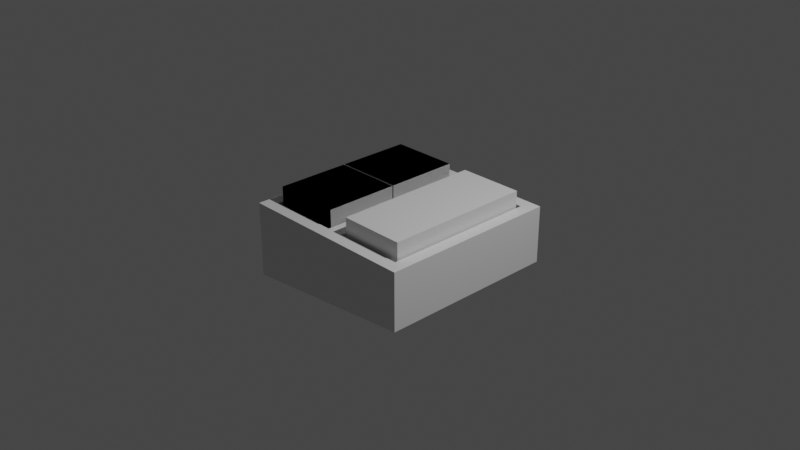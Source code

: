 # Source: StartPanel.blend  (saved by Blender 3.5.10; exported with 4.5.12 LTS)
import bpy
from mathutils import Matrix  # noqa: F401  (used for matrix-valued properties, if any)

bpy.ops.wm.read_factory_settings(use_empty=True)
scene = bpy.context.scene
scene.name = 'Scene'

# ---- collections
col_collection = bpy.data.collections.new('Collection'); scene.collection.children.link(col_collection)

# ---- materials (node trees are filled in below, after node groups)
mat_material = bpy.data.materials.new('Material')
mat_material.alpha_threshold = 0.0
mat_material.use_transparent_shadow = False
mat_material.roughness = 0.5
mat_material.line_color = (0.0, 0.0, 0.0, 1.0)
mat_material_001 = bpy.data.materials.new('Material.001')
mat_material_001.alpha_threshold = 0.0
mat_material_001.use_transparent_shadow = False
mat_material_001.roughness = 0.5
mat_material_001.line_color = (0.0, 0.0, 0.0, 1.0)
mat_material_002 = bpy.data.materials.new('Material.002')
mat_material_002.alpha_threshold = 0.0
mat_material_002.use_transparent_shadow = False
mat_material_002.roughness = 0.5
mat_material_002.line_color = (0.0, 0.0, 0.0, 1.0)
mat_material_003 = bpy.data.materials.new('Material.003')
mat_material_003.alpha_threshold = 0.0
mat_material_003.use_transparent_shadow = False
mat_material_003.roughness = 0.5
mat_material_003.line_color = (0.0, 0.0, 0.0, 1.0)

# ---- material node trees
mat_material.use_nodes = True; mat_material.node_tree.nodes.clear()
_N = mat_material.node_tree.nodes; _L = mat_material.node_tree.links
n0 = _N.new('ShaderNodeOutputMaterial'); n0.name = 'Material Output'; n0.location = (300, 300)
n1 = _N.new('ShaderNodeBsdfPrincipled'); n1.name = 'Principled BSDF'; n1.location = (10, 300)
n1.distribution = 'GGX'
n1.subsurface_method = 'RANDOM_WALK_SKIN'
n1.inputs[3].default_value = 1.45
n1.inputs[27].default_value = (0.0, 0.0, 0.0, 1.0)
n1.inputs[28].default_value = 1.0
_L.new(n1.outputs[0], n0.inputs[0])
n0.is_active_output = True
mat_material_001.use_nodes = True; mat_material_001.node_tree.nodes.clear()
_N = mat_material_001.node_tree.nodes; _L = mat_material_001.node_tree.links
n0 = _N.new('ShaderNodeOutputMaterial'); n0.name = 'Material Output'; n0.location = (300, 300)
n1 = _N.new('ShaderNodeBsdfPrincipled'); n1.name = 'Principled BSDF'; n1.location = (10, 300)
n1.distribution = 'GGX'
n1.subsurface_method = 'RANDOM_WALK_SKIN'
n1.inputs[3].default_value = 1.45
n1.inputs[27].default_value = (0.0, 0.0, 0.0, 1.0)
n1.inputs[28].default_value = 1.0
_L.new(n1.outputs[0], n0.inputs[0])
n0.is_active_output = True
mat_material_002.use_nodes = True; mat_material_002.node_tree.nodes.clear()
_N = mat_material_002.node_tree.nodes; _L = mat_material_002.node_tree.links
n0 = _N.new('ShaderNodeOutputMaterial'); n0.name = 'Material Output'; n0.location = (300, 300)
n1 = _N.new('ShaderNodeBsdfPrincipled'); n1.name = 'Principled BSDF'; n1.location = (10, 300)
n1.distribution = 'GGX'
n1.subsurface_method = 'RANDOM_WALK_SKIN'
n1.inputs[3].default_value = 1.45
n1.inputs[27].default_value = (0.0, 0.0, 0.0, 1.0)
n1.inputs[28].default_value = 1.0
_L.new(n1.outputs[0], n0.inputs[0])
n0.is_active_output = True
mat_material_003.use_nodes = True; mat_material_003.node_tree.nodes.clear()
_N = mat_material_003.node_tree.nodes; _L = mat_material_003.node_tree.links
n0 = _N.new('ShaderNodeOutputMaterial'); n0.name = 'Material Output'; n0.location = (300, 300)
n1 = _N.new('ShaderNodeBsdfPrincipled'); n1.name = 'Principled BSDF'; n1.location = (10, 300)
n1.distribution = 'GGX'
n1.subsurface_method = 'RANDOM_WALK_SKIN'
n1.inputs[3].default_value = 1.45
n1.inputs[27].default_value = (0.0, 0.0, 0.0, 1.0)
n1.inputs[28].default_value = 1.0
_L.new(n1.outputs[0], n0.inputs[0])
n0.is_active_output = True

# ---- world
world_world = bpy.data.worlds.new('World'); scene.world = world_world
world_world.use_nodes = True; world_world.node_tree.nodes.clear()
_N = world_world.node_tree.nodes; _L = world_world.node_tree.links
n0 = _N.new('ShaderNodeOutputWorld'); n0.name = 'World Output'; n0.location = (300, 300)
n1 = _N.new('ShaderNodeBackground'); n1.name = 'Background'; n1.location = (10, 300)
n1.inputs[0].default_value = (0.05088, 0.05088, 0.05088, 1.0)
_L.new(n1.outputs[0], n0.inputs[0])
n0.is_active_output = True
world_world.color = (0.05088, 0.05088, 0.05088)
world_world.use_sun_shadow = False
world_world.sun_shadow_jitter_overblur = 0.0

# ---- cameras
cam_camera = bpy.data.cameras.new('Camera')
cam_camera.clip_end = 100.0
cam_camera.ortho_scale = 7.314

# ---- lights
light_light = bpy.data.lights.new('Light', 'POINT')
light_light.transmission_factor = 0.0
light_light.energy = 1000.0
light_light.shadow_soft_size = 0.1
light_light.shadow_maximum_resolution = 0.006
light_light.use_absolute_resolution = True

# ---- meshes
me_cube = bpy.data.meshes.new('Cube')
me_cube.from_pydata([(1.0, 1.0, -0.1057), (1.0, 1.0, -0.4703), (1.0, -1.0, -0.1057), (1.0, -1.0, -0.4703), (-1.0, 1.0, -0.1057), (-1.0, 1.0, -0.668), (-1.0, -1.0, -0.1057), (-1.0, -1.0, -0.668), (1.0, -1.0, 0.1574), (-1.0, -1.0, 0.1574), (1.0, 1.0, 0.1574), (-1.0, 1.0, 0.1574), (0.8638, -0.8638, 0.1574), (-0.8638, -0.8638, 0.1574), (0.8638, 0.8638, 0.1574), (-0.8638, 0.8638, 0.1574), (-0.8638, -0.8638, -0.1026), (-0.8638, 0.8638, -0.1026), (-0.0722, -0.8638, -0.1026), (-0.0722, 0.8638, -0.1026), (-0.0722, -0.8638, 0.1574), (-0.0722, 0.8638, 0.1574), (0.1078, -0.8638, 0.1574), (0.1078, 0.8638, 0.1574), (0.1078, -0.8638, -0.1026), (0.1078, 0.8638, -0.1026), (0.8638, -0.8638, -0.08264), (0.8638, 0.8638, -0.08264)], [], [(4, 6, 9, 11), (3, 2, 6, 7), (7, 6, 4, 5), (5, 1, 3, 7), (1, 0, 2, 3), (5, 4, 0, 1), (2, 0, 10, 8), (0, 4, 11, 10), (6, 2, 8, 9), (10, 11, 15, 14), (8, 10, 14, 12), (11, 9, 13, 15), (9, 8, 12, 13), (15, 13, 16, 17), (17, 16, 18, 19), (19, 18, 20, 21), (21, 20, 22, 23), (23, 22, 24, 25), (25, 24, 26, 27), (12, 14, 27, 26), (25, 27, 14, 23), (17, 19, 21, 15), (13, 20, 18, 16), (22, 12, 26, 24)])
_uv = me_cube.uv_layers.new(name='UVMap')
_uv.uv.foreach_set('vector', [0.625, 0.25, 0.625, 0.0, 0.625, 0.0, 0.625, 0.25, 0.375, 0.75, 0.625, 0.75, 0.625, 1.0, 0.375, 1.0, 0.375, 0.0, 0.625, 0.0, 0.625, 0.25, 0.375, 0.25, 0.375, 0.25, 0.375, 0.5, 0.375, 0.75, 0.375, 1.0, 0.375, 0.5, 0.625, 0.5, 0.625, 0.75, 0.375, 0.75, 0.375, 0.25, 0.625, 0.25, 0.625, 0.5, 0.375, 0.5, 0.625, 0.75, 0.625, 0.5, 0.625, 0.5, 0.625, 0.75, 0.625, 0.5, 0.625, 0.25, 0.625, 0.25, 0.625, 0.5, 0.625, 1.0, 0.625, 0.75, 0.625, 0.75, 0.625, 1.0, 0.625, 0.5, 0.625, 0.25, 0.625, 0.25, 0.625, 0.5, 0.625, 0.75, 0.625, 0.5, 0.625, 0.5, 0.625, 0.75, 0.625, 0.25, 0.625, 0.0, 0.625, 0.0, 0.625, 0.25, 0.625, 1.0, 0.625, 0.75, 0.625, 0.75, 0.625, 1.0, 0.625, 0.25, 0.625, 0.0, 0.625, 0.0, 0.625, 0.25, 0.625, 0.25, 0.625, 0.0, 0.625, 0.0, 0.625, 0.25, 0.625, 0.25, 0.625, 0.0, 0.625, 0.0, 0.625, 0.25, 0.625, 0.25, 0.625, 0.0, 0.625, 0.0, 0.625, 0.25, 0.625, 0.25, 0.625, 0.0, 0.625, 0.0, 0.625, 0.25, 0.625, 0.25, 0.625, 0.0, 0.625, 0.0, 0.625, 0.25, 0.625, 0.75, 0.625, 0.5, 0.625, 0.5, 0.625, 0.75, 0.625, 0.25, 0.625, 0.25, 0.625, 0.5, 0.625, 0.25, 0.625, 0.25, 0.625, 0.25, 0.625, 0.25, 0.625, 0.25, 0.625, 0.0, 0.625, 0.0, 0.625, 0.0, 0.625, 0.0, 0.625, 0.0, 0.625, 0.75, 0.625, 0.75, 0.625, 0.0])
me_cube.materials.append(mat_material)
me_cube.use_mirror_vertex_groups = False
me_cube.update()
me_cube_001 = bpy.data.meshes.new('Cube.001')
me_cube_001.from_pydata([(0.8429, -0.8161, 0.3347), (-0.842, -0.8163, 0.3345), (0.8429, 0.8161, 0.3347), (-0.842, 0.8163, 0.3345), (-0.842, -0.8163, -0.09549), (-0.842, 0.8163, -0.09549), (-0.09397, -0.8163, -0.09549), (-0.09397, 0.8163, -0.09549), (-0.09397, -0.8163, 0.3345), (-0.09397, 0.8163, 0.3345), (0.1287, -0.8161, 0.3347), (0.1287, 0.8161, 0.3347), (0.1287, -0.8161, -0.09518), (0.1287, 0.8161, -0.09518), (0.8429, -0.8161, -0.07629), (0.8429, 0.8161, -0.07629), (-0.8421, 0.01, 0.3345), (-0.8421, 0.01, -0.09549), (-0.09398, 0.01099, -0.09549), (-0.09398, 0.01099, 0.3345), (-0.842, -0.01, 0.3345), (-0.842, -0.01, -0.09549), (-0.09395, -0.009014, -0.09549), (-0.09395, -0.009014, 0.3345)], [], [(17, 5, 3, 16), (11, 10, 12, 13), (0, 2, 15, 14), (13, 15, 2, 11), (5, 7, 9, 3), (1, 8, 6, 4), (10, 0, 14, 12), (18, 19, 9, 7), (4, 21, 20, 1), (23, 22, 21, 20), (8, 23, 22, 6), (19, 16, 17, 18), (17, 18, 7, 5), (6, 22, 21, 4), (13, 12, 14, 15), (8, 1, 20, 23), (9, 19, 16, 3), (2, 0, 10, 11)])
_uv = me_cube_001.uv_layers.new(name='UVMap')
_uv.uv.foreach_set('vector', [0.0, 0.0, 0.625, 0.25, 0.625, 0.25, 0.0, 0.0, 0.625, 0.25, 0.625, 0.0, 0.625, 0.0, 0.625, 0.25, 0.625, 0.75, 0.625, 0.5, 0.625, 0.5, 0.625, 0.75, 0.625, 0.25, 0.625, 0.25, 0.625, 0.5, 0.625, 0.25, 0.625, 0.25, 0.625, 0.25, 0.625, 0.25, 0.625, 0.25, 0.625, 0.0, 0.625, 0.0, 0.625, 0.0, 0.625, 0.0, 0.625, 0.0, 0.625, 0.75, 0.625, 0.75, 0.625, 0.0, 0.0, 0.0, 0.0, 0.0, 0.625, 0.25, 0.625, 0.25, 0.625, 0.0, 0.625, 0.125, 0.625, 0.125, 0.625, 0.0, 0.625, 0.1252, 0.625, 0.1252, 0.625, 0.125, 0.625, 0.125, 0.625, 0.0, 0.625, 0.1252, 0.625, 0.1252, 0.625, 0.0, 0.0, 0.0, 0.0, 0.0, 0.0, 0.0, 0.0, 0.0, 0.0, 0.0, 0.0, 0.0, 0.625, 0.25, 0.625, 0.25, 0.625, 0.0, 0.625, 0.1252, 0.625, 0.125, 0.625, 0.0, 0.625, 0.25, 0.625, 0.0, 0.625, 0.75, 0.625, 0.25, 0.625, 0.0, 0.625, 0.0, 0.625, 0.125, 0.625, 0.1252, 0.625, 0.25, 0.0, 0.0, 0.0, 0.0, 0.625, 0.25, 0.625, 0.5, 0.625, 0.75, 0.625, 0.0, 0.625, 0.25])
me_cube_001.materials.append(mat_material_001)
me_cube_001.use_mirror_vertex_groups = False
me_cube_001.update()
me_cube_002 = bpy.data.meshes.new('Cube.002')
me_cube_002.from_pydata([(-0.842, -0.8163, 0.3345), (-0.842, -0.8163, -0.09549), (-0.09397, -0.8163, -0.09549), (-0.09397, -0.8163, 0.3345), (-0.842, -0.01, 0.3345), (-0.842, -0.01, -0.09549), (-0.09395, -0.009014, -0.09549), (-0.09395, -0.009014, 0.3345)], [], [(0, 3, 2, 1), (1, 5, 4, 0), (7, 6, 5, 4), (3, 7, 6, 2), (2, 6, 5, 1), (3, 0, 4, 7)])
_uv = me_cube_002.uv_layers.new(name='UVMap')
_uv.uv.foreach_set('vector', [0.625, 0.0, 0.625, 0.0, 0.625, 0.0, 0.625, 0.0, 0.625, 0.0, 0.625, 0.125, 0.625, 0.125, 0.625, 0.0, 0.625, 0.1252, 0.625, 0.1252, 0.625, 0.125, 0.625, 0.125, 0.625, 0.0, 0.625, 0.1252, 0.625, 0.1252, 0.625, 0.0, 0.625, 0.0, 0.625, 0.1252, 0.625, 0.125, 0.625, 0.0, 0.625, 0.0, 0.625, 0.0, 0.625, 0.125, 0.625, 0.1252])
me_cube_002.materials.append(mat_material_002)
me_cube_002.use_mirror_vertex_groups = False
me_cube_002.update()
me_cube_003 = bpy.data.meshes.new('Cube.003')
me_cube_003.from_pydata([(-0.842, 0.8163, 0.3345), (-0.842, 0.8163, -0.09549), (-0.09397, 0.8163, -0.09549), (-0.09397, 0.8163, 0.3345), (-0.8421, 0.01, 0.3345), (-0.8421, 0.01, -0.09549), (-0.09398, 0.01099, -0.09549), (-0.09398, 0.01099, 0.3345)], [], [(5, 1, 0, 4), (1, 2, 3, 0), (6, 7, 3, 2), (7, 4, 5, 6), (5, 6, 2, 1), (3, 7, 4, 0)])
_uv = me_cube_003.uv_layers.new(name='UVMap')
_uv.uv.foreach_set('vector', [0.0, 0.0, 0.625, 0.25, 0.625, 0.25, 0.0, 0.0, 0.625, 0.25, 0.625, 0.25, 0.625, 0.25, 0.625, 0.25, 0.0, 0.0, 0.0, 0.0, 0.625, 0.25, 0.625, 0.25, 0.0, 0.0, 0.0, 0.0, 0.0, 0.0, 0.0, 0.0, 0.0, 0.0, 0.0, 0.0, 0.625, 0.25, 0.625, 0.25, 0.625, 0.25, 0.0, 0.0, 0.0, 0.0, 0.625, 0.25])
me_cube_003.materials.append(mat_material_003)
me_cube_003.use_mirror_vertex_groups = False
me_cube_003.update()

# ---- objects
ob_cube = bpy.data.objects.new('Cube', me_cube)
ob_light = bpy.data.objects.new('Light', light_light)
ob_camera = bpy.data.objects.new('Camera', cam_camera)
ob_bigbutton = bpy.data.objects.new('BigButton', me_cube_001)
ob_leftbutton = bpy.data.objects.new('LeftButton', me_cube_002)
ob_rightbutton = bpy.data.objects.new('RightButton', me_cube_003)

# ---- transforms, parenting, visibility, modifiers, constraints
ob_cube.location = (0.0, 0.0, 0.0)
ob_cube.lock_rotations_4d = False
ob_cube.empty_display_type = 'ARROWS'
ob_cube.lineart.crease_threshold = 0.0
ob_light.location = (4.076, 1.005, 5.904)
ob_light.rotation_euler = (0.6503, 0.05522, 1.866)
ob_light.lock_rotations_4d = False
ob_light.empty_display_type = 'ARROWS'
ob_light.color = (0.0, 0.0, 0.0, 0.0)
ob_light.lineart.crease_threshold = 0.0
ob_camera.location = (7.359, -6.926, 4.958)
ob_camera.rotation_euler = (1.109, 0.0, 0.8149)
ob_camera.lock_rotations_4d = False
ob_camera.empty_display_type = 'ARROWS'
ob_camera.color = (0.0, 0.0, 0.0, 0.0)
ob_camera.display_type = 'WIRE'
ob_camera.lineart.crease_threshold = 0.0
ob_bigbutton.location = (0.0, 0.0, 0.0)
ob_bigbutton.lock_rotations_4d = False
ob_bigbutton.empty_display_type = 'ARROWS'
ob_bigbutton.lineart.crease_threshold = 0.0
ob_leftbutton.location = (0.0, 0.0, 0.0)
ob_leftbutton.lock_rotations_4d = False
ob_leftbutton.empty_display_type = 'ARROWS'
ob_leftbutton.lineart.crease_threshold = 0.0
ob_rightbutton.location = (0.0, 0.0, 0.0)
ob_rightbutton.lock_rotations_4d = False
ob_rightbutton.empty_display_type = 'ARROWS'
ob_rightbutton.lineart.crease_threshold = 0.0

# ---- collection membership
col_collection.objects.link(ob_cube)
col_collection.objects.link(ob_light)
col_collection.objects.link(ob_camera)
col_collection.objects.link(ob_bigbutton)
col_collection.objects.link(ob_leftbutton)
col_collection.objects.link(ob_rightbutton)

# ---- scene / render settings (as saved in the file)
scene.camera = ob_camera
scene.frame_start = 1; scene.frame_end = 250; scene.frame_set(1)
scene.render.engine = 'BLENDER_EEVEE_NEXT'
scene.cycles.sampling_pattern = 'TABULATED_SOBOL'
scene.view_settings.view_transform = 'Filmic'
bpy.context.view_layer.update()
